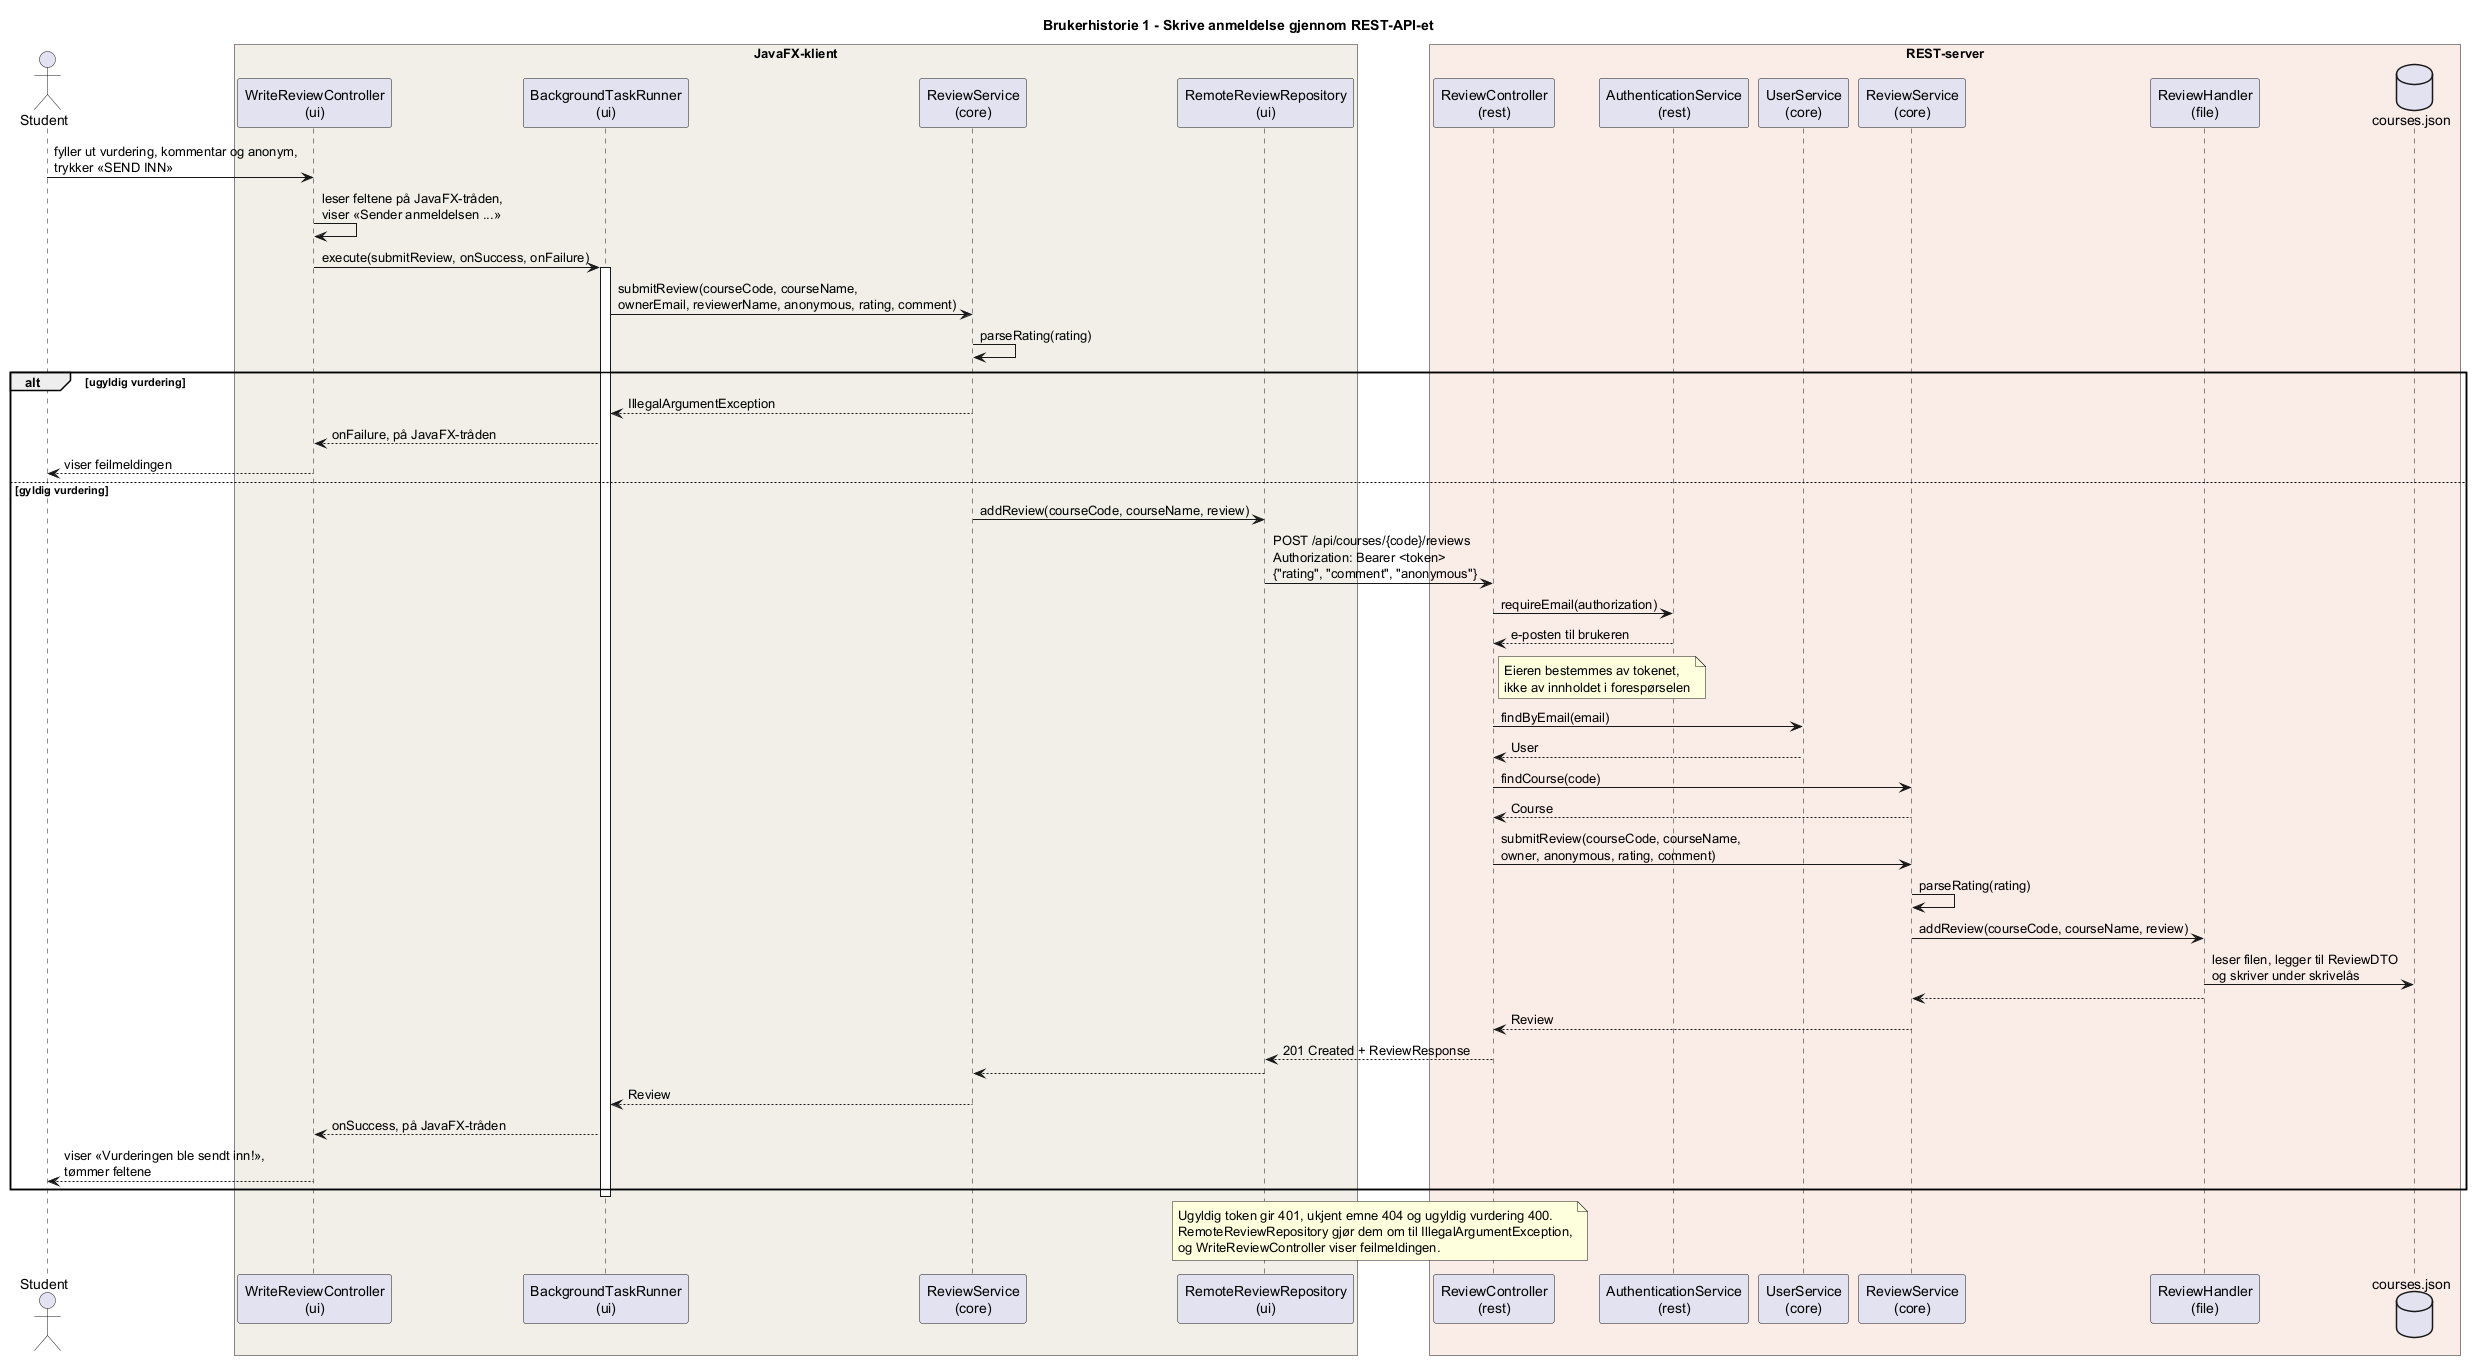

The diagram above was rendered by PlantUML. Its source (embedded in the PNG):
@startuml brukerhistorie1_skrive_anmeldelse

title Brukerhistorie 1 - Skrive anmeldelse gjennom REST-API-et

actor "Student" as User
box "JavaFX-klient" #F1EFE8
participant "WriteReviewController\n(ui)" as WriteC
participant "BackgroundTaskRunner\n(ui)" as Runner
participant "ReviewService\n(core)" as ClientService
participant "RemoteReviewRepository\n(ui)" as Remote
end box
box "REST-server" #FAECE7
participant "ReviewController\n(rest)" as RestC
participant "AuthenticationService\n(rest)" as Auth
participant "UserService\n(core)" as UserS
participant "ReviewService\n(core)" as ServerService
participant "ReviewHandler\n(file)" as Handler
database "courses.json" as File
end box

User -> WriteC : fyller ut vurdering, kommentar og anonym,\ntrykker «SEND INN»
WriteC -> WriteC : leser feltene på JavaFX-tråden,\nviser «Sender anmeldelsen ...»
WriteC -> Runner : execute(submitReview, onSuccess, onFailure)
activate Runner
Runner -> ClientService : submitReview(courseCode, courseName,\nownerEmail, reviewerName, anonymous, rating, comment)
ClientService -> ClientService : parseRating(rating)

alt ugyldig vurdering
    ClientService --> Runner : IllegalArgumentException
    Runner --> WriteC : onFailure, på JavaFX-tråden
    WriteC --> User : viser feilmeldingen
else gyldig vurdering
    ClientService -> Remote : addReview(courseCode, courseName, review)
    Remote -> RestC : POST /api/courses/{code}/reviews\nAuthorization: Bearer <token>\n{"rating", "comment", "anonymous"}
    RestC -> Auth : requireEmail(authorization)
    Auth --> RestC : e-posten til brukeren
    note right of RestC : Eieren bestemmes av tokenet,\nikke av innholdet i forespørselen
    RestC -> UserS : findByEmail(email)
    UserS --> RestC : User
    RestC -> ServerService : findCourse(code)
    ServerService --> RestC : Course
    RestC -> ServerService : submitReview(courseCode, courseName,\nowner, anonymous, rating, comment)
    ServerService -> ServerService : parseRating(rating)
    ServerService -> Handler : addReview(courseCode, courseName, review)
    Handler -> File : leser filen, legger til ReviewDTO\nog skriver under skrivelås
    Handler --> ServerService
    ServerService --> RestC : Review
    RestC --> Remote : 201 Created + ReviewResponse
    Remote --> ClientService
    ClientService --> Runner : Review
    Runner --> WriteC : onSuccess, på JavaFX-tråden
    WriteC --> User : viser «Vurderingen ble sendt inn!»,\ntømmer feltene
end
deactivate Runner

note over Remote, RestC
  Ugyldig token gir 401, ukjent emne 404 og ugyldig vurdering 400.
  RemoteReviewRepository gjør dem om til IllegalArgumentException,
  og WriteReviewController viser feilmeldingen.
end note

@enduml